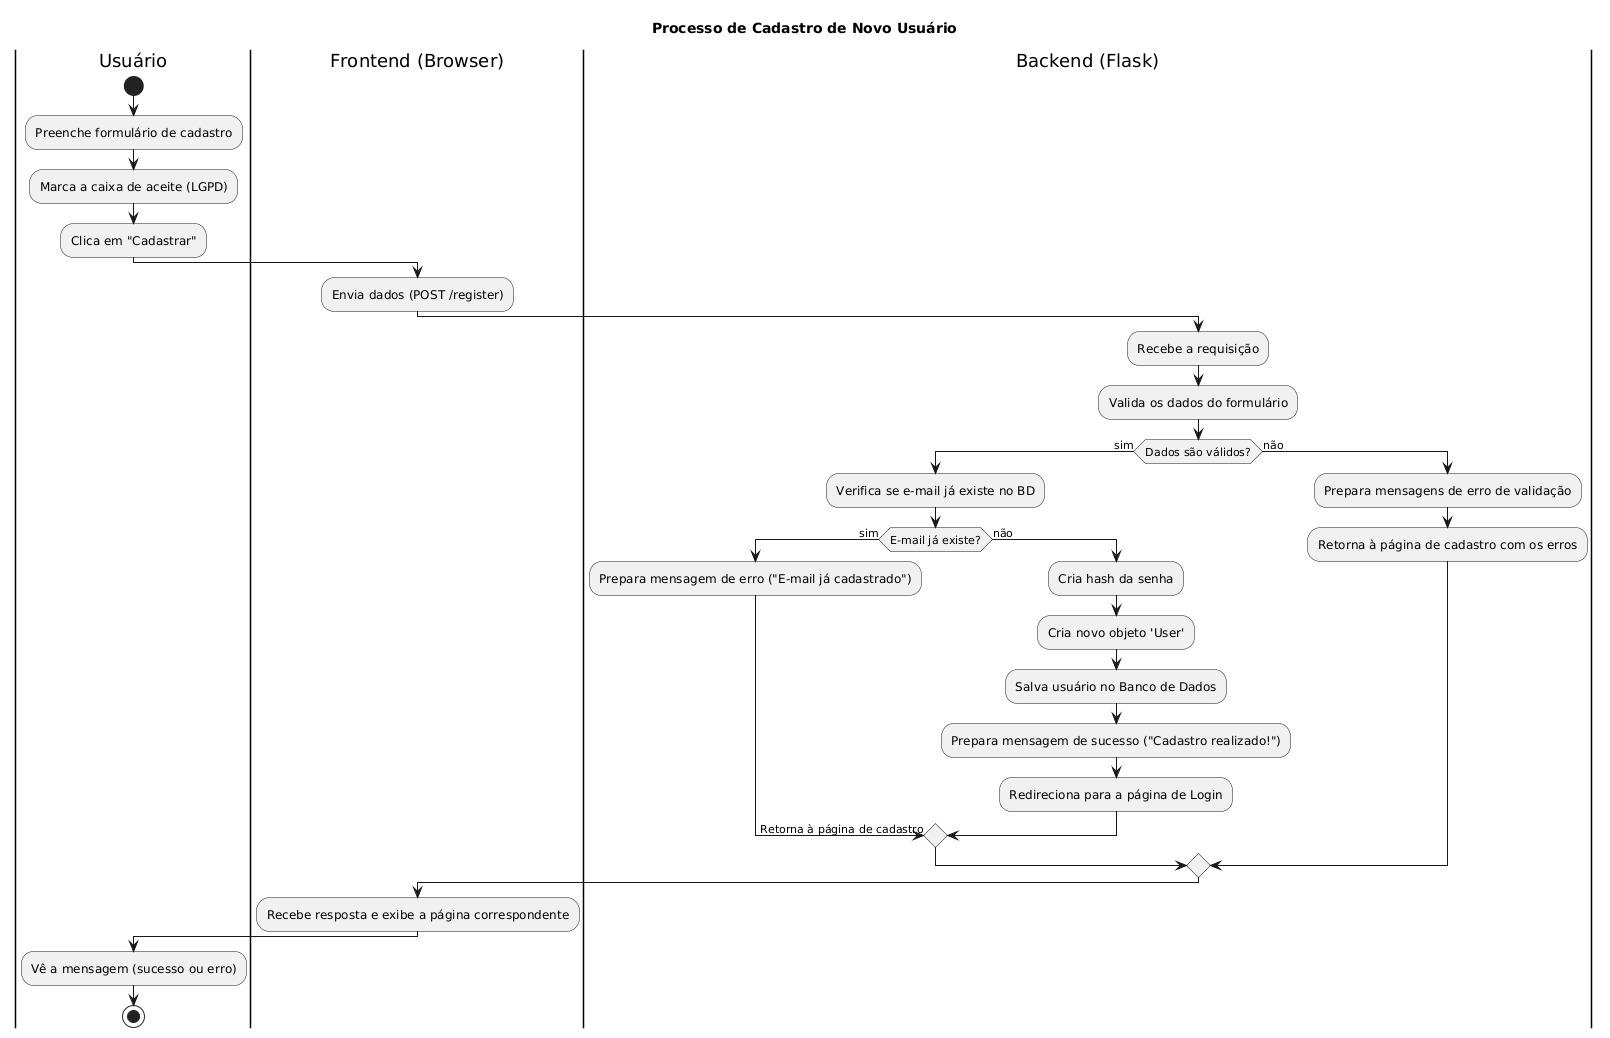

The diagram above was rendered by PlantUML. Its source (embedded in the PNG):
@startuml
title Processo de Cadastro de Novo Usuário

|Usuário|
start
:Preenche formulário de cadastro;
:Marca a caixa de aceite (LGPD);
:Clica em "Cadastrar";

|Frontend (Browser)|
:Envia dados (POST /register);

|Backend (Flask)|
:Recebe a requisição;
:Valida os dados do formulário;
if (Dados são válidos?) then (sim)
  :Verifica se e-mail já existe no BD;
  if (E-mail já existe?) then (sim)
    :Prepara mensagem de erro ("E-mail já cadastrado");
    -> Retorna à página de cadastro;
  else (não)
    :Cria hash da senha;
    :Cria novo objeto 'User';
    :Salva usuário no Banco de Dados;
    :Prepara mensagem de sucesso ("Cadastro realizado!");
    :Redireciona para a página de Login;
  endif
else (não)
  :Prepara mensagens de erro de validação;
  :Retorna à página de cadastro com os erros;
endif

|Frontend (Browser)|
:Recebe resposta e exibe a página correspondente;

|Usuário|
:Vê a mensagem (sucesso ou erro);
stop
@enduml